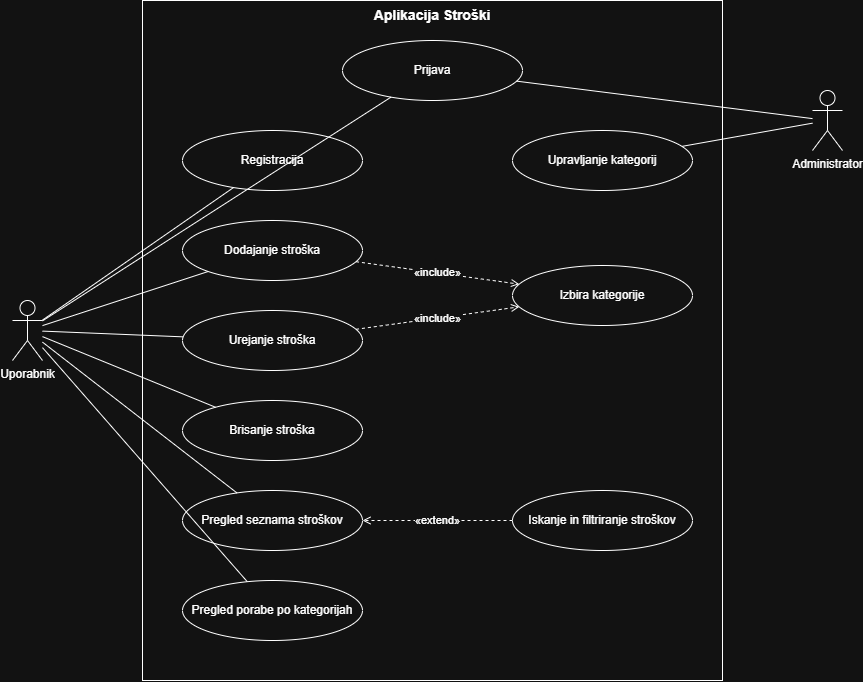

The diagram above was exported from draw.io. Its source (the exported page's mxGraphModel, read from the mxfile embedded in the PNG):
<mxGraphModel dx="1197" dy="722" grid="1" gridSize="10" guides="1" tooltips="1" connect="1" arrows="1" fold="1" page="1" pageScale="1" pageWidth="1000" pageHeight="800" math="0" shadow="0">
  <root>
    <mxCell id="0" />
    <mxCell id="1" parent="0" />
    <mxCell id="sistem" parent="1" style="rounded=0;whiteSpace=wrap;html=1;verticalAlign=top;fontStyle=1;fontSize=14;fillColor=none;" value="Aplikacija Stroški" vertex="1">
      <mxGeometry height="680" width="580" x="200" y="40" as="geometry" />
    </mxCell>
    <mxCell id="uporabnik" parent="1" style="shape=umlActor;verticalLabelPosition=bottom;verticalAlign=top;html=1;outlineConnect=0;" value="Uporabnik" vertex="1">
      <mxGeometry height="60" width="30" x="70" y="340" as="geometry" />
    </mxCell>
    <mxCell id="admin" parent="1" style="shape=umlActor;verticalLabelPosition=bottom;verticalAlign=top;html=1;outlineConnect=0;" value="Administrator" vertex="1">
      <mxGeometry height="60" width="30" x="870" y="130" as="geometry" />
    </mxCell>
    <mxCell id="uc-prijava" parent="1" style="ellipse;whiteSpace=wrap;html=1;" value="Prijava" vertex="1">
      <mxGeometry height="60" width="180" x="400" y="80" as="geometry" />
    </mxCell>
    <mxCell id="uc-registracija" parent="1" style="ellipse;whiteSpace=wrap;html=1;" value="Registracija" vertex="1">
      <mxGeometry height="60" width="180" x="240" y="170" as="geometry" />
    </mxCell>
    <mxCell id="uc-dodaj" parent="1" style="ellipse;whiteSpace=wrap;html=1;" value="Dodajanje stroška" vertex="1">
      <mxGeometry height="60" width="180" x="240" y="260" as="geometry" />
    </mxCell>
    <mxCell id="uc-uredi" parent="1" style="ellipse;whiteSpace=wrap;html=1;" value="Urejanje stroška" vertex="1">
      <mxGeometry height="60" width="180" x="240" y="350" as="geometry" />
    </mxCell>
    <mxCell id="uc-brisi" parent="1" style="ellipse;whiteSpace=wrap;html=1;" value="Brisanje stroška" vertex="1">
      <mxGeometry height="60" width="180" x="240" y="440" as="geometry" />
    </mxCell>
    <mxCell id="uc-seznam" parent="1" style="ellipse;whiteSpace=wrap;html=1;" value="Pregled seznama stroškov" vertex="1">
      <mxGeometry height="60" width="180" x="240" y="530" as="geometry" />
    </mxCell>
    <mxCell id="uc-poraba" parent="1" style="ellipse;whiteSpace=wrap;html=1;" value="Pregled porabe po kategorijah" vertex="1">
      <mxGeometry height="60" width="180" x="240" y="620" as="geometry" />
    </mxCell>
    <mxCell id="uc-kategorije" parent="1" style="ellipse;whiteSpace=wrap;html=1;" value="Upravljanje kategorij" vertex="1">
      <mxGeometry height="60" width="180" x="570" y="170" as="geometry" />
    </mxCell>
    <mxCell id="uc-izbira" parent="1" style="ellipse;whiteSpace=wrap;html=1;" value="Izbira kategorije" vertex="1">
      <mxGeometry height="60" width="180" x="570" y="305" as="geometry" />
    </mxCell>
    <mxCell id="uc-iskanje" parent="1" style="ellipse;whiteSpace=wrap;html=1;" value="Iskanje in filtriranje stroškov" vertex="1">
      <mxGeometry height="60" width="180" x="570" y="530" as="geometry" />
    </mxCell>
    <mxCell id="e-u-prijava" edge="1" parent="1" source="uporabnik" style="endArrow=none;html=1;" target="uc-prijava">
      <mxGeometry relative="1" as="geometry" />
    </mxCell>
    <mxCell id="e-u-registracija" edge="1" parent="1" source="uporabnik" style="endArrow=none;html=1;" target="uc-registracija">
      <mxGeometry relative="1" as="geometry" />
    </mxCell>
    <mxCell id="e-u-dodaj" edge="1" parent="1" source="uporabnik" style="endArrow=none;html=1;" target="uc-dodaj">
      <mxGeometry relative="1" as="geometry" />
    </mxCell>
    <mxCell id="e-u-uredi" edge="1" parent="1" source="uporabnik" style="endArrow=none;html=1;" target="uc-uredi">
      <mxGeometry relative="1" as="geometry" />
    </mxCell>
    <mxCell id="e-u-brisi" edge="1" parent="1" source="uporabnik" style="endArrow=none;html=1;" target="uc-brisi">
      <mxGeometry relative="1" as="geometry" />
    </mxCell>
    <mxCell id="e-u-seznam" edge="1" parent="1" source="uporabnik" style="endArrow=none;html=1;" target="uc-seznam">
      <mxGeometry relative="1" as="geometry" />
    </mxCell>
    <mxCell id="e-u-poraba" edge="1" parent="1" source="uporabnik" style="endArrow=none;html=1;" target="uc-poraba">
      <mxGeometry relative="1" as="geometry" />
    </mxCell>
    <mxCell id="e-a-prijava" edge="1" parent="1" source="admin" style="endArrow=none;html=1;" target="uc-prijava">
      <mxGeometry relative="1" as="geometry" />
    </mxCell>
    <mxCell id="e-a-kategorije" edge="1" parent="1" source="admin" style="endArrow=none;html=1;" target="uc-kategorije">
      <mxGeometry relative="1" as="geometry" />
    </mxCell>
    <mxCell id="e-inc-dodaj" edge="1" parent="1" source="uc-dodaj" style="endArrow=open;endFill=0;dashed=1;html=1;" target="uc-izbira" value="«include»">
      <mxGeometry relative="1" as="geometry" />
    </mxCell>
    <mxCell id="e-inc-uredi" edge="1" parent="1" source="uc-uredi" style="endArrow=open;endFill=0;dashed=1;html=1;" target="uc-izbira" value="«include»">
      <mxGeometry relative="1" as="geometry" />
    </mxCell>
    <mxCell id="e-ext-iskanje" edge="1" parent="1" source="uc-iskanje" style="endArrow=open;endFill=0;dashed=1;html=1;" target="uc-seznam" value="«extend»">
      <mxGeometry relative="1" as="geometry" />
    </mxCell>
  </root>
</mxGraphModel>